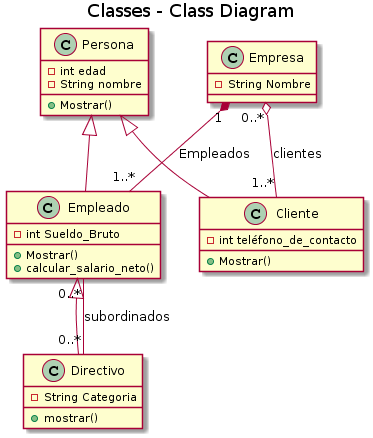

The diagram above was rendered by PlantUML. Its source (embedded in the PNG):
@startuml
title Classes - Class Diagram

      Persona <|-- Empleado
      Persona <|-- Cliente
      Empleado <|-- Directivo
      Empleado "0..*" -- "0..*" Directivo : subordinados
      Empresa "1" *-- "1..*" Empleado : Empleados
      Empresa "0..*" o-- "1..*" Cliente : clientes
      Persona : -int edad
      Persona : -String nombre
      Persona : +Mostrar()
      class Empleado{
          -int Sueldo_Bruto
          +Mostrar()
          +calcular_salario_neto()
      }
      class Cliente{
          -int teléfono_de_contacto
          +Mostrar()
      }
      class Directivo{
          -String Categoria
          +mostrar()
      }
      class Empresa{
          -String Nombre
      }
@enduml